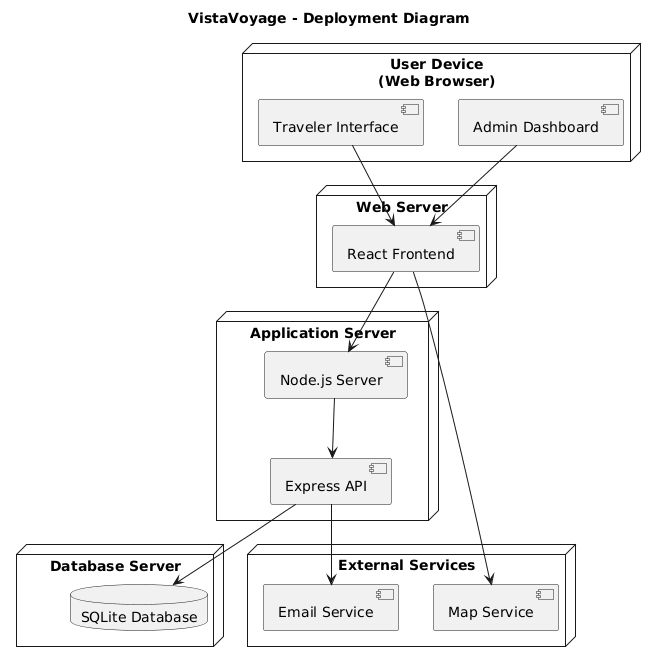

The diagram above was rendered by PlantUML. Its source (embedded in the PNG):
@startuml
title VistaVoyage - Deployment Diagram

node "User Device\n(Web Browser)" {
  component "Traveler Interface"
  component "Admin Dashboard"
}

node "Web Server" {
  component "React Frontend"
}

node "Application Server" {
  component "Node.js Server"
  component "Express API"
}

node "Database Server" {
  database "SQLite Database"
}

node "External Services" {
  component "Email Service"
  component "Map Service"
}

"Traveler Interface" --> "React Frontend"
"Admin Dashboard" --> "React Frontend"

"React Frontend" --> "Node.js Server"
"Node.js Server" --> "Express API"

"Express API" --> "SQLite Database"

"Express API" --> "Email Service"
"React Frontend" --> "Map Service"
@enduml